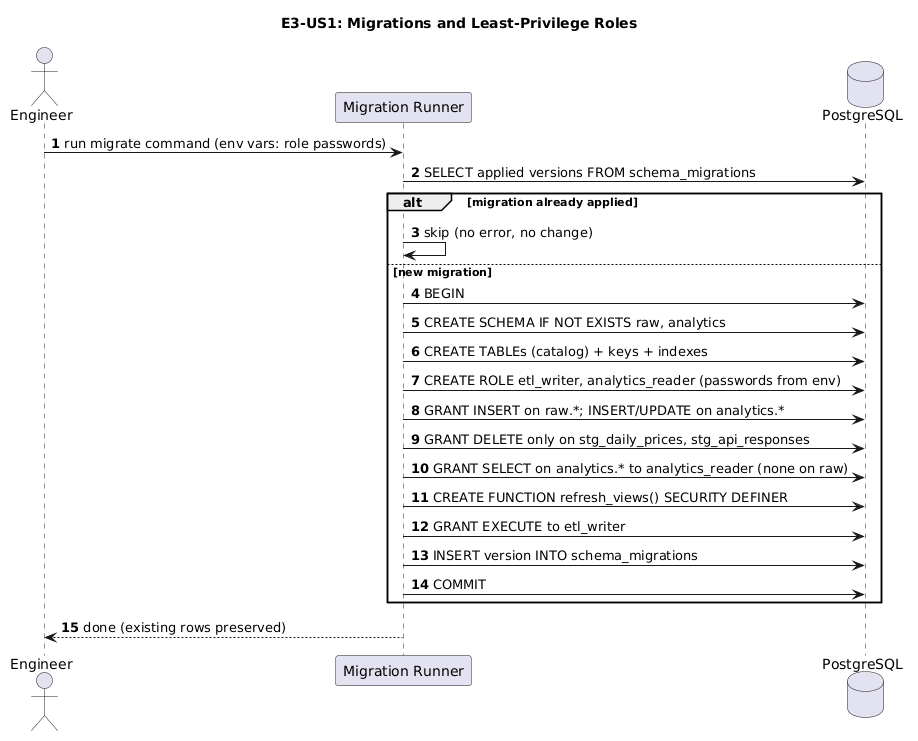

The diagram above was rendered by PlantUML. Its source (embedded in the PNG):
@startuml
title E3-US1: Migrations and Least-Privilege Roles
autonumber
actor Engineer
participant "Migration Runner" as MR
database PostgreSQL as DB

Engineer -> MR: run migrate command (env vars: role passwords)
MR -> DB: SELECT applied versions FROM schema_migrations
alt migration already applied
    MR -> MR: skip (no error, no change)
else new migration
    MR -> DB: BEGIN
    MR -> DB: CREATE SCHEMA IF NOT EXISTS raw, analytics
    MR -> DB: CREATE TABLEs (catalog) + keys + indexes
    MR -> DB: CREATE ROLE etl_writer, analytics_reader (passwords from env)
    MR -> DB: GRANT INSERT on raw.*; INSERT/UPDATE on analytics.*
    MR -> DB: GRANT DELETE only on stg_daily_prices, stg_api_responses
    MR -> DB: GRANT SELECT on analytics.* to analytics_reader (none on raw)
    MR -> DB: CREATE FUNCTION refresh_views() SECURITY DEFINER
    MR -> DB: GRANT EXECUTE to etl_writer
    MR -> DB: INSERT version INTO schema_migrations
    MR -> DB: COMMIT
end
MR --> Engineer: done (existing rows preserved)
@enduml